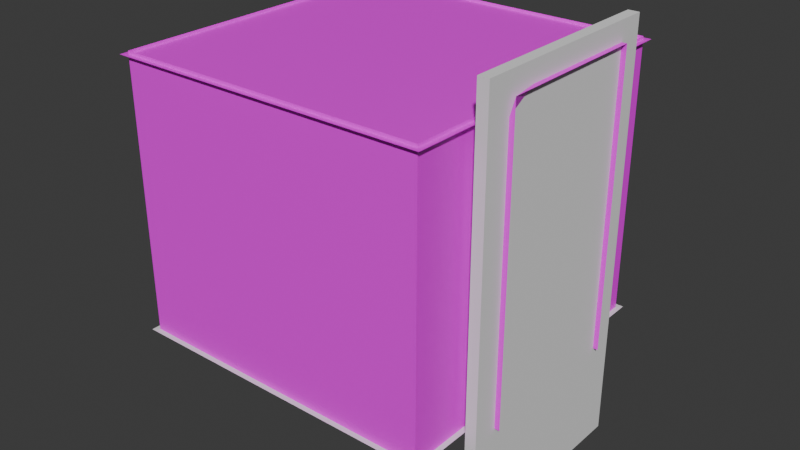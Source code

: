 # Source: elevator.blend  (saved by Blender 4.0.36; exported with 4.5.12 LTS)
import bpy
from mathutils import Matrix  # noqa: F401  (used for matrix-valued properties, if any)

bpy.ops.wm.read_factory_settings(use_empty=True)
scene = bpy.context.scene
scene.name = 'Scene'

# ---- collections
col_elevator = bpy.data.collections.new('Elevator'); scene.collection.children.link(col_elevator)
col_sliding_doors = bpy.data.collections.new('Sliding Doors'); scene.collection.children.link(col_sliding_doors)

# ---- images (referenced by path relative to the original .blend; pixels are not part of the script)
import os
ASSET_DIR = os.environ.get("B2B_ASSET_DIR", "")  # directory of the original .blend (textures are referenced by path, not embedded)
HERE = os.path.dirname(os.path.abspath(__file__))  # packed textures are extracted next to this script under _unpacked/

def load_image(name, relpath, width, height, colorspace="sRGB"):
    """Load a texture the original file referenced (path relative to the .blend, or extracted next to this script)."""
    p = next((c for c in (os.path.join(HERE, relpath), os.path.join(ASSET_DIR, relpath)) if relpath and os.path.exists(c)), "")
    if p:
        img = bpy.data.images.load(p, check_existing=True)
        img.name = name
    else:  # same state as the original file: an image datablock whose file is absent (Cycles renders it pink)
        img = bpy.data.images.new(name, width, height)
        img.source = "FILE"
        img.filepath = "//" + (relpath or name)
    img.colorspace_settings.name = colorspace
    return img
img_metal4_png = load_image('metal4.png', 'textures/metal4.png', 1024, 1024, 'sRGB')
img_elevatorlights3d_png = load_image('elevatorLights3D.png', 'elevatorLights3D.png', 1024, 1024, 'sRGB')

# ---- materials (node trees are filled in below, after node groups)
mat_material_001 = bpy.data.materials.new('Material.001')
mat_material_001.use_transparent_shadow = False
mat_material = bpy.data.materials.new('Material')
mat_material.use_transparent_shadow = False

# ---- material node trees
mat_material_001.use_nodes = True; mat_material_001.node_tree.nodes.clear()
_N = mat_material_001.node_tree.nodes; _L = mat_material_001.node_tree.links
n0 = _N.new('ShaderNodeBsdfPrincipled'); n0.name = 'Principled BSDF'; n0.location = (10, 300)
n0.inputs[3].default_value = 1.45
n1 = _N.new('ShaderNodeOutputMaterial'); n1.name = 'Material Output'; n1.location = (300, 300)
n2 = _N.new('ShaderNodeTexImage'); n2.name = 'Image Texture'; n2.location = (-280, 275)
n2.image = img_metal4_png
_L.new(n0.outputs[0], n1.inputs[0])
_L.new(n2.outputs[0], n0.inputs[0])
n1.is_active_output = True
mat_material.use_nodes = True; mat_material.node_tree.nodes.clear()
_N = mat_material.node_tree.nodes; _L = mat_material.node_tree.links
n0 = _N.new('ShaderNodeBsdfPrincipled'); n0.name = 'Principled BSDF'; n0.location = (10, 300)
n0.inputs[3].default_value = 1.45
n1 = _N.new('ShaderNodeOutputMaterial'); n1.name = 'Material Output'; n1.location = (300, 300)
n2 = _N.new('ShaderNodeTexImage'); n2.name = 'Image Texture'; n2.location = (-280, 275)
n2.image = img_elevatorlights3d_png
_L.new(n0.outputs[0], n1.inputs[0])
_L.new(n2.outputs[0], n0.inputs[0])
n1.is_active_output = True

# ---- world
world_world = bpy.data.worlds.new('World'); scene.world = world_world
world_world.use_nodes = True; world_world.node_tree.nodes.clear()
_N = world_world.node_tree.nodes; _L = world_world.node_tree.links
n0 = _N.new('ShaderNodeOutputWorld'); n0.name = 'World Output'; n0.location = (300, 300)
n1 = _N.new('ShaderNodeBackground'); n1.name = 'Background'; n1.location = (10, 300)
n1.inputs[0].default_value = (0.05088, 0.05088, 0.05088, 1.0)
_L.new(n1.outputs[0], n0.inputs[0])
n0.is_active_output = True
world_world.color = (0.05088, 0.05088, 0.05088)
world_world.use_sun_shadow = False
world_world.sun_shadow_jitter_overblur = 0.0

# ---- meshes
me_plane = bpy.data.meshes.new('Plane')
me_plane.from_pydata([(3.0, -3.0, 0.0), (3.0, 3.0, 0.0), (-3.0, -3.0, 0.0), (-3.0, 3.0, 0.0), (3.0, -3.0, 0.0), (3.0, 3.0, 0.0), (-3.0, -3.0, 0.0), (-3.0, 3.0, 0.0), (3.0, -3.0, 5.287), (3.0, 3.0, 5.287), (-3.0, -3.0, 5.287), (-3.0, 3.0, 5.287), (3.0, -1.5, 0.0), (3.0, 1.508, 0.0), (3.0, -1.5, 3.922), (3.0, 1.508, 5.632), (3.0, 3.0, 5.287), (3.0, 1.508, 3.922), (3.0, 3.0, 0.0), (3.0, 1.508, 0.0), (3.0, 3.0, 5.287), (3.0, 1.508, 3.922), (3.5, -1.5, 0.0), (3.5, 1.508, 0.0), (3.5, -1.5, 5.632), (3.5, 1.508, 5.632)], [(13, 1), (0, 12), (8, 9)], [(3, 1, 5, 7), (0, 2, 6, 4), (7, 5, 9, 11), (4, 6, 10, 8), (2, 3, 7, 11, 10, 6), (8, 14, 12, 4), (14, 8, 16, 17), (18, 19, 21, 20), (13, 23, 25, 15), (12, 14, 24, 22), (15, 25, 24, 14)])
_uv = me_plane.uv_layers.new(name='UVMap')
_uv.uv.foreach_set('vector', [0.8575, 0.5, 0.8575, 0.5, 0.8575, 0.5, 0.8575, 0.5, 0.8575, 0.5, 0.8575, 0.5, 0.8575, 0.5, 0.8575, 0.5, 0.4288, 0.5, 0.0, 0.5, 0.0, 0.0, 0.4288, 0.0, 0.8575, 0.5, 0.4288, 0.5, 0.4288, 0.0, 0.8575, 0.0, 0.4288, 1.0, 0.0, 1.0, 0.0, 1.0, 0.0, 0.5, 0.4288, 0.5, 0.4288, 1.0, 0.4288, 0.5, 0.536, 0.5976, 0.536, 1.0, 0.4288, 1.0, 0.536, 0.5976, 0.4288, 0.5, 0.8575, 0.5, 0.7509, 0.5976, 0.9642, 0.5, 0.8575, 0.5, 0.8575, 0.09755, 0.9642, 0.0, 0.8933, 0.9024, 0.8575, 0.9024, 0.8575, 0.5, 0.8933, 0.5, 0.8933, 0.9024, 0.8933, 0.5, 0.929, 0.5, 0.929, 0.9024, 0.9647, 0.7149, 0.929, 0.7149, 0.929, 0.5, 0.9647, 0.5])
me_plane.materials.append(mat_material_001)
me_plane.update()
me_plane_001 = bpy.data.meshes.new('Plane.001')
me_plane_001.from_pydata([(3.1, -3.1, 0.0), (3.1, 3.1, 0.0), (-3.1, -3.1, 0.0), (-3.1, 3.1, 0.0)], [], [(0, 1, 3, 2)])
_uv = me_plane_001.uv_layers.new(name='UVMap')
_uv.uv.foreach_set('vector', [0.0, 0.0, 1.0, 0.0, 1.0, 1.0, 0.0, 1.0])
me_plane_001.update()
me_plane_002 = bpy.data.meshes.new('Plane.002')
me_plane_002.from_pydata([(3.1, -3.1, 5.23), (3.1, 3.1, 5.23), (-3.1, -3.1, 5.23), (-3.1, 3.1, 5.23)], [], [(0, 2, 3, 1)])
_uv = me_plane_002.uv_layers.new(name='UVMap')
_uv.uv.foreach_set('vector', [0.0, 0.0, 0.0, 1.0, 0.5, 1.0, 0.5, 0.0])
me_plane_002.materials.append(mat_material)
me_plane_002.update()
me_cube_002 = bpy.data.meshes.new('Cube.002')
me_cube_002.from_pydata([(3.404, -2.57e-07, -2.0), (3.404, -2.57e-07, 6.0), (3.196, -2.413e-07, -2.0), (3.196, -2.413e-07, 6.0), (3.404, 2.0, -2.0), (3.404, 2.0, 6.0), (3.196, 2.0, -2.0), (3.196, 2.0, 6.0)], [], [(0, 1, 3, 2), (2, 3, 7, 6), (6, 7, 5, 4), (4, 5, 1, 0), (2, 6, 4, 0), (7, 3, 1, 5)])
_uv = me_cube_002.uv_layers.new(name='UVMap')
_uv.uv.foreach_set('vector', [0.375, 0.0, 0.625, 0.0, 0.625, 0.25, 0.375, 0.25, 0.375, 0.25, 0.625, 0.25, 0.625, 0.5, 0.375, 0.5, 0.375, 0.5, 0.625, 0.5, 0.625, 0.75, 0.375, 0.75, 0.375, 0.75, 0.625, 0.75, 0.625, 1.0, 0.375, 1.0, 0.125, 0.5, 0.375, 0.5, 0.375, 0.75, 0.125, 0.75, 0.625, 0.5, 0.875, 0.5, 0.875, 0.75, 0.625, 0.75])
me_cube_002.update()
me_cube = bpy.data.meshes.new('Cube')
me_cube.from_pydata([(3.404, -2.0, -2.0), (3.404, -2.0, 6.0), (3.196, -2.0, -2.0), (3.196, -2.0, 6.0), (3.404, -2.57e-07, -2.0), (3.404, -2.57e-07, 6.0), (3.196, -2.413e-07, -2.0), (3.196, -2.413e-07, 6.0)], [], [(0, 1, 3, 2), (2, 3, 7, 6), (6, 7, 5, 4), (4, 5, 1, 0), (2, 6, 4, 0), (7, 3, 1, 5)])
_uv = me_cube.uv_layers.new(name='UVMap')
_uv.uv.foreach_set('vector', [0.375, 0.0, 0.625, 0.0, 0.625, 0.25, 0.375, 0.25, 0.375, 0.25, 0.625, 0.25, 0.625, 0.5, 0.375, 0.5, 0.375, 0.5, 0.625, 0.5, 0.625, 0.75, 0.375, 0.75, 0.375, 0.75, 0.625, 0.75, 0.625, 1.0, 0.375, 1.0, 0.125, 0.5, 0.375, 0.5, 0.375, 0.75, 0.125, 0.75, 0.625, 0.5, 0.875, 0.5, 0.875, 0.75, 0.625, 0.75])
me_cube.update()

# ---- objects
ob_walls = bpy.data.objects.new('Walls', me_plane)
ob_floor = bpy.data.objects.new('Floor', me_plane_001)
ob_ceiling = bpy.data.objects.new('Ceiling', me_plane_002)
ob_right = bpy.data.objects.new('Right', me_cube_002)
ob_left = bpy.data.objects.new('Left', me_cube)

# ---- transforms, parenting, visibility, modifiers, constraints
ob_walls.location = (0.0, 0.0, 0.0)
ob_floor.location = (0.0, 0.0, 0.0)
ob_ceiling.location = (0.0, 0.0, 0.0)
ob_right.location = (0.0, 0.0, 0.0)
ob_left.location = (0.0, 0.0, 0.0)

# ---- collection membership
col_elevator.objects.link(ob_walls)
col_elevator.objects.link(ob_floor)
col_elevator.objects.link(ob_ceiling)
col_sliding_doors.objects.link(ob_right)
col_sliding_doors.objects.link(ob_left)

# ---- scene / render settings (as saved in the file)
scene.frame_start = 1; scene.frame_end = 250; scene.frame_set(0)
scene.render.engine = 'BLENDER_EEVEE_NEXT'
scene.cycles.sampling_pattern = 'TABULATED_SOBOL'
bpy.context.view_layer.update()

# ---- added for rendering (the .blend has no active camera and no usable light): camera, sun
cam_auto = bpy.data.cameras.new('AutoCamera')
cam_auto.lens = 50.0
cam_auto.sensor_width = 36.0
cam_auto.clip_end = 1000.0
ob_auto_camera = bpy.data.objects.new('AutoCamera', cam_auto)
scene.collection.objects.link(ob_auto_camera)
ob_auto_camera.location = (11.3795, -13.4154, 10.9436)
ob_auto_camera.rotation_euler = (1.09748, -7.21219e-08, 0.694738)
scene.camera = ob_auto_camera
light_auto_sun = bpy.data.lights.new('AutoSun', 'SUN')
light_auto_sun.energy = 3.0
light_auto_sun.angle = 0.0523599
ob_auto_sun = bpy.data.objects.new('AutoSun', light_auto_sun)
scene.collection.objects.link(ob_auto_sun)
ob_auto_sun.rotation_euler = (0.872665, 0.174533, 0.523599)
bpy.context.view_layer.update()
